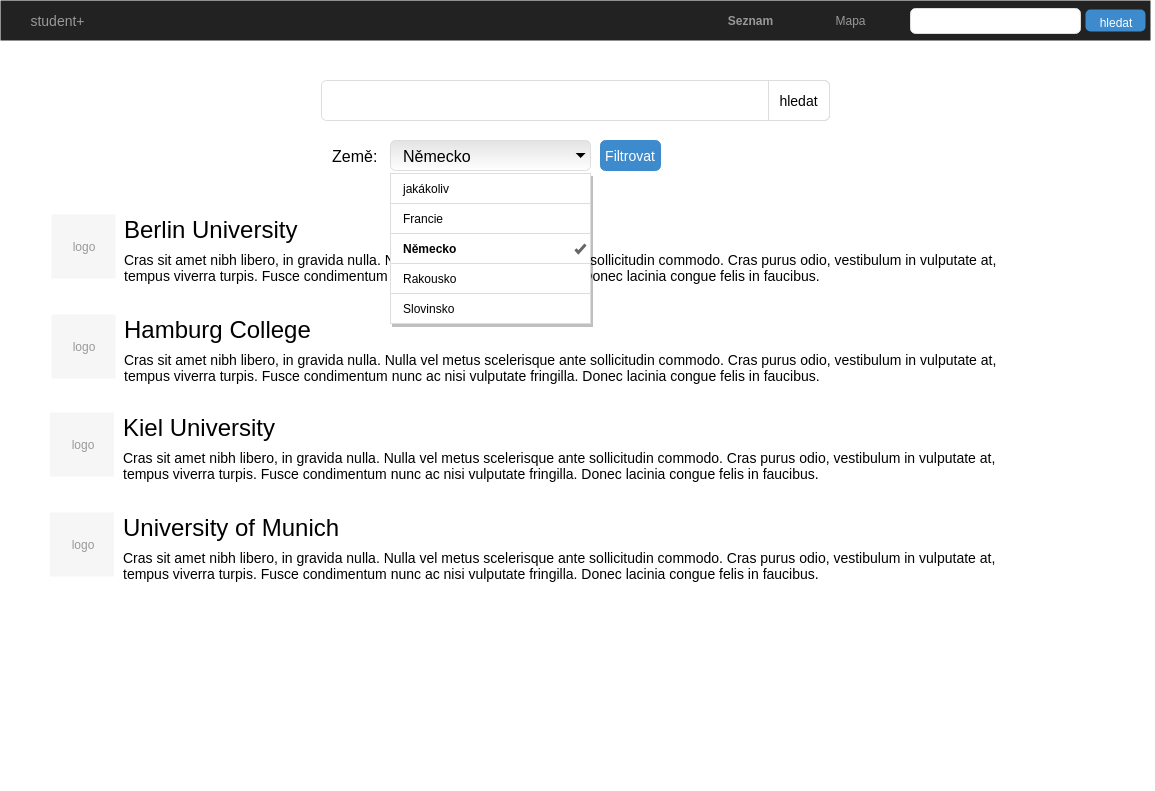

The diagram above was exported from draw.io. Its source (the exported page's mxGraphModel, read from the mxfile embedded in the PNG):
<mxGraphModel dx="1327" dy="900" grid="1" gridSize="10" guides="1" tooltips="1" connect="1" arrows="1" fold="1" page="1" pageScale="1.5" pageWidth="826" pageHeight="1169" background="#ffffff" math="0" shadow="0">
  <root>
    <mxCell id="0" />
    <mxCell id="1" parent="0" />
    <mxCell id="2" value="" style="rounded=0;whiteSpace=wrap;html=1;align=center;strokeColor=none;" vertex="1" parent="1">
      <mxGeometry x="40" y="70" width="1154" height="790" as="geometry" />
    </mxCell>
    <mxCell id="3" value="" style="html=1;shadow=0;dashed=0;shape=mxgraph.bootstrap.rect;fillColor=#222222;strokeColor=none;whiteSpace=wrap;rounded=0;fontSize=12;fontColor=#000000;align=center;" vertex="1" parent="1">
      <mxGeometry x="40" y="70" width="1150" height="40" as="geometry" />
    </mxCell>
    <mxCell id="4" value="student+" style="html=1;shadow=0;dashed=0;fillColor=none;strokeColor=none;shape=mxgraph.bootstrap.rect;fontColor=#999999;fontSize=14;whiteSpace=wrap;" vertex="1" parent="3">
      <mxGeometry width="115" height="40" as="geometry" />
    </mxCell>
    <mxCell id="5" value="&lt;b&gt;Seznam&lt;/b&gt;" style="html=1;shadow=0;dashed=0;fillColor=none;strokeColor=none;shape=mxgraph.bootstrap.rect;fontColor=#999999;whiteSpace=wrap;" vertex="1" parent="3">
      <mxGeometry x="699.25" width="100.625" height="40" as="geometry" />
    </mxCell>
    <mxCell id="6" value="Mapa" style="html=1;shadow=0;dashed=0;fillColor=none;strokeColor=none;shape=mxgraph.bootstrap.rect;fontColor=#999999;whiteSpace=wrap;" vertex="1" parent="3">
      <mxGeometry x="799.875" width="100.625" height="40" as="geometry" />
    </mxCell>
    <mxCell id="7" value="" style="html=1;shadow=0;dashed=0;shape=mxgraph.bootstrap.rrect;rSize=5;strokeColor=#dddddd;;fillColor=#ffffff;align=left;spacingLeft=10;fontSize=16;whiteSpace=wrap;rounded=0;" vertex="1" parent="3">
      <mxGeometry x="910" y="8" width="170" height="25" as="geometry" />
    </mxCell>
    <mxCell id="8" value="&lt;font style=&quot;font-size: 12px&quot;&gt;hledat&lt;/font&gt;" style="html=1;shadow=0;dashed=0;shape=mxgraph.bootstrap.rrect;align=center;rSize=5;strokeColor=none;fillColor=#3D8BCD;fontColor=#ffffff;fontSize=16;whiteSpace=wrap;rounded=0;" vertex="1" parent="3">
      <mxGeometry x="1085" y="9" width="60" height="22" as="geometry" />
    </mxCell>
    <mxCell id="9" value="" style="html=1;shadow=0;dashed=0;shape=mxgraph.bootstrap.rrect;fillColor=#ffffff;rSize=5;strokeColor=#dddddd;align=left;spacingLeft=6;fontSize=14;fontColor=#dddddd;whiteSpace=wrap;" vertex="1" parent="1">
      <mxGeometry x="361" y="150" width="508" height="40" as="geometry" />
    </mxCell>
    <mxCell id="10" value="hledat" style="html=1;shadow=0;dashed=0;shape=mxgraph.bootstrap.rightButton;rSize=5;strokeColor=#dddddd;fillColor=none;fontSize=14;whiteSpace=wrap;resizeHeight=1;" vertex="1" parent="9">
      <mxGeometry x="1" width="61" height="40" relative="1" as="geometry">
        <mxPoint x="-61" as="offset" />
      </mxGeometry>
    </mxCell>
    <mxCell id="11" value="Německo" style="html=1;shadow=0;dashed=0;shape=mxgraph.bootstrap.rrect;rSize=5;strokeColor=#dddddd;spacingRight=10;fontSize=16;gradientColor=#e4e4e4;gradientDirection=north;spacingLeft=10;align=left;whiteSpace=wrap;" vertex="1" parent="1">
      <mxGeometry x="430" y="210" width="200" height="30" as="geometry" />
    </mxCell>
    <mxCell id="12" value="" style="shape=triangle;direction=south;fillColor=#000000;strokeColor=none;perimeter=none;" vertex="1" parent="11">
      <mxGeometry x="1" y="0.5" width="10" height="5" relative="1" as="geometry">
        <mxPoint x="-15" y="-2.5" as="offset" />
      </mxGeometry>
    </mxCell>
    <mxCell id="13" value="Země:" style="html=1;shadow=0;dashed=0;shape=mxgraph.bootstrap.rect;strokeColor=none;fillColor=none;fontSize=16;align=left;spacingLeft=10;" vertex="1" parent="1">
      <mxGeometry x="360" y="212" width="60" height="26" as="geometry" />
    </mxCell>
    <mxCell id="14" value="Filtrovat" style="html=1;shadow=0;dashed=0;shape=mxgraph.bootstrap.rrect;rSize=5;fillColor=#3D8BCD;align=center;strokeColor=#3D8BCD;fontColor=#ffffff;fontSize=14;whiteSpace=wrap;" vertex="1" parent="1">
      <mxGeometry x="640" y="210" width="60" height="30" as="geometry" />
    </mxCell>
    <mxCell id="15" value="logo" style="html=1;shadow=0;dashed=0;shape=mxgraph.bootstrap.rect;align=center;strokeColor=none;fillColor=#f6f6f6;fontColor=#999999;whiteSpace=wrap;" vertex="1" parent="1">
      <mxGeometry x="91" y="284" width="64" height="64" as="geometry" />
    </mxCell>
    <mxCell id="16" value="Berlin University" style="html=1;shadow=0;dashed=0;shape=mxgraph.bootstrap.anchor;fontSize=24;align=left;whiteSpace=wrap;" vertex="1" parent="1">
      <mxGeometry x="161" y="284" width="250" height="30" as="geometry" />
    </mxCell>
    <mxCell id="17" value="Cras sit amet nibh libero, in gravida nulla. Nulla vel metus scelerisque ante sollicitudin commodo. Cras purus odio, vestibulum in vulputate at, tempus viverra turpis. Fusce condimentum nunc ac nisi vulputate fringilla. Donec lacinia congue felis in faucibus." style="html=1;shadow=0;dashed=0;shape=mxgraph.bootstrap.anchor;align=left;verticalAlign=top;whiteSpace=wrap;fontSize=14;whiteSpace=wrap;" vertex="1" parent="1">
      <mxGeometry x="161" y="314" width="919" height="60" as="geometry" />
    </mxCell>
    <mxCell id="18" value="logo" style="html=1;shadow=0;dashed=0;shape=mxgraph.bootstrap.rect;align=center;strokeColor=none;fillColor=#f6f6f6;fontColor=#999999;whiteSpace=wrap;" vertex="1" parent="1">
      <mxGeometry x="91" y="384" width="64" height="64" as="geometry" />
    </mxCell>
    <mxCell id="19" value="Hamburg College" style="html=1;shadow=0;dashed=0;shape=mxgraph.bootstrap.anchor;fontSize=24;align=left;whiteSpace=wrap;" vertex="1" parent="1">
      <mxGeometry x="161" y="384" width="239" height="30" as="geometry" />
    </mxCell>
    <mxCell id="20" value="Cras sit amet nibh libero, in gravida nulla. Nulla vel metus scelerisque ante sollicitudin commodo. Cras purus odio, vestibulum in vulputate at, tempus viverra turpis. Fusce condimentum nunc ac nisi vulputate fringilla. Donec lacinia congue felis in faucibus." style="html=1;shadow=0;dashed=0;shape=mxgraph.bootstrap.anchor;align=left;verticalAlign=top;whiteSpace=wrap;fontSize=14;whiteSpace=wrap;" vertex="1" parent="1">
      <mxGeometry x="161" y="414" width="889" height="60" as="geometry" />
    </mxCell>
    <mxCell id="21" value="" style="html=1;shadow=0;dashed=0;shape=mxgraph.bootstrap.rect;fillColor=#ffffff;strokeColor=#dddddd;spacingLeft=10;shadow=1;align=left;verticalAlign=top;spacingTop=3;perimeter=none;" vertex="1" parent="1">
      <mxGeometry x="430" y="243" width="200" height="150" as="geometry" />
    </mxCell>
    <mxCell id="22" value="jakákoliv" style="html=1;shadow=0;dashed=0;shape=mxgraph.bootstrap.rect;strokeColor=#dddddd;spacingLeft=10;align=left;fillColor=none;perimeter=none;whiteSpace=wrap;resizeWidth=1;" vertex="1" parent="21">
      <mxGeometry width="200" height="30" relative="1" as="geometry" />
    </mxCell>
    <mxCell id="23" value="Německo" style="html=1;shadow=0;dashed=0;shape=mxgraph.bootstrap.rect;strokeColor=#dddddd;spacingLeft=10;align=left;fontStyle=1;fillColor=none;perimeter=none;whiteSpace=wrap;resizeWidth=1;" vertex="1" parent="21">
      <mxGeometry width="200" height="30" relative="1" as="geometry">
        <mxPoint y="60" as="offset" />
      </mxGeometry>
    </mxCell>
    <mxCell id="24" value="" style="html=1;shadow=0;dashed=0;shape=mxgraph.bootstrap.check;strokeWidth=3;strokeColor=#666666;" vertex="1" parent="23">
      <mxGeometry x="1" y="0.5" width="10" height="8" relative="1" as="geometry">
        <mxPoint x="-15" y="-4" as="offset" />
      </mxGeometry>
    </mxCell>
    <mxCell id="25" value="Francie" style="html=1;shadow=0;dashed=0;shape=mxgraph.bootstrap.rect;strokeColor=#dddddd;spacingLeft=10;align=left;fillColor=none;perimeter=none;whiteSpace=wrap;resizeWidth=1;" vertex="1" parent="21">
      <mxGeometry width="200" height="30" relative="1" as="geometry">
        <mxPoint y="30" as="offset" />
      </mxGeometry>
    </mxCell>
    <mxCell id="26" value="Rakousko" style="html=1;shadow=0;dashed=0;shape=mxgraph.bootstrap.rect;strokeColor=#dddddd;spacingLeft=10;align=left;fillColor=none;perimeter=none;whiteSpace=wrap;resizeWidth=1;" vertex="1" parent="21">
      <mxGeometry width="200" height="30" relative="1" as="geometry">
        <mxPoint y="90" as="offset" />
      </mxGeometry>
    </mxCell>
    <mxCell id="27" value="Slovinsko" style="html=1;shadow=0;dashed=0;shape=mxgraph.bootstrap.rect;strokeColor=#dddddd;spacingLeft=10;align=left;fillColor=none;perimeter=none;whiteSpace=wrap;resizeWidth=1;" vertex="1" parent="21">
      <mxGeometry width="200" height="30" relative="1" as="geometry">
        <mxPoint y="120" as="offset" />
      </mxGeometry>
    </mxCell>
    <mxCell id="28" value="logo" style="html=1;shadow=0;dashed=0;shape=mxgraph.bootstrap.rect;align=center;strokeColor=none;fillColor=#f6f6f6;fontColor=#999999;whiteSpace=wrap;" vertex="1" parent="1">
      <mxGeometry x="89.5" y="482" width="64" height="64" as="geometry" />
    </mxCell>
    <mxCell id="29" value="Kiel University" style="html=1;shadow=0;dashed=0;shape=mxgraph.bootstrap.anchor;fontSize=24;align=left;whiteSpace=wrap;" vertex="1" parent="1">
      <mxGeometry x="159.5" y="482" width="250" height="30" as="geometry" />
    </mxCell>
    <mxCell id="30" value="Cras sit amet nibh libero, in gravida nulla. Nulla vel metus scelerisque ante sollicitudin commodo. Cras purus odio, vestibulum in vulputate at, tempus viverra turpis. Fusce condimentum nunc ac nisi vulputate fringilla. Donec lacinia congue felis in faucibus." style="html=1;shadow=0;dashed=0;shape=mxgraph.bootstrap.anchor;align=left;verticalAlign=top;whiteSpace=wrap;fontSize=14;whiteSpace=wrap;" vertex="1" parent="1">
      <mxGeometry x="160" y="512" width="881" height="60" as="geometry" />
    </mxCell>
    <mxCell id="31" value="logo" style="html=1;shadow=0;dashed=0;shape=mxgraph.bootstrap.rect;align=center;strokeColor=none;fillColor=#f6f6f6;fontColor=#999999;whiteSpace=wrap;" vertex="1" parent="1">
      <mxGeometry x="89.5" y="582" width="64" height="64" as="geometry" />
    </mxCell>
    <mxCell id="32" value="University of Munich" style="html=1;shadow=0;dashed=0;shape=mxgraph.bootstrap.anchor;fontSize=24;align=left;whiteSpace=wrap;" vertex="1" parent="1">
      <mxGeometry x="160" y="582" width="281" height="30" as="geometry" />
    </mxCell>
    <mxCell id="33" value="Cras sit amet nibh libero, in gravida nulla. Nulla vel metus scelerisque ante sollicitudin commodo. Cras purus odio, vestibulum in vulputate at, tempus viverra turpis. Fusce condimentum nunc ac nisi vulputate fringilla. Donec lacinia congue felis in faucibus." style="html=1;shadow=0;dashed=0;shape=mxgraph.bootstrap.anchor;align=left;verticalAlign=top;whiteSpace=wrap;fontSize=14;whiteSpace=wrap;" vertex="1" parent="1">
      <mxGeometry x="160" y="612" width="881" height="60" as="geometry" />
    </mxCell>
  </root>
</mxGraphModel>